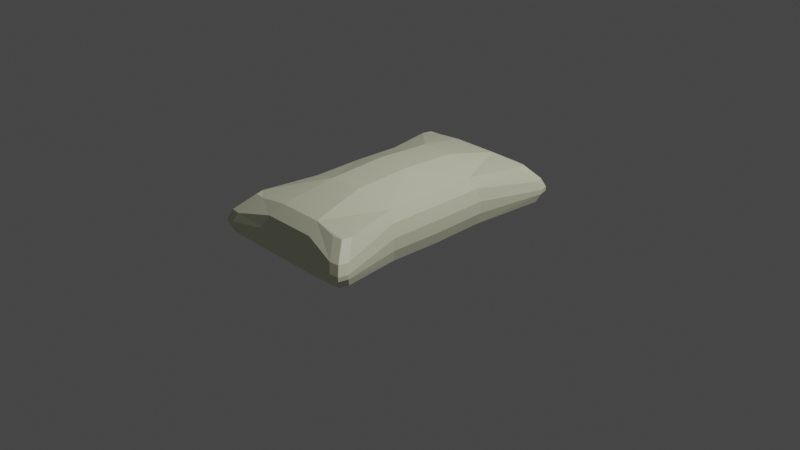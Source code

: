 # Source: Pillow.blend  (saved by Blender 2.80.75; exported with 4.5.12 LTS)
import bpy
from mathutils import Matrix  # noqa: F401  (used for matrix-valued properties, if any)

bpy.ops.wm.read_factory_settings(use_empty=True)
scene = bpy.context.scene
scene.name = 'Scene'

# ---- collections
col_collection = bpy.data.collections.new('Collection'); scene.collection.children.link(col_collection)

# ---- materials (node trees are filled in below, after node groups)
mat_pillow = bpy.data.materials.new('Pillow')
mat_pillow.use_transparent_shadow = False

# ---- material node trees
mat_pillow.use_nodes = True; mat_pillow.node_tree.nodes.clear()
_N = mat_pillow.node_tree.nodes; _L = mat_pillow.node_tree.links
n0 = _N.new('ShaderNodeOutputMaterial'); n0.name = 'Material Output'; n0.location = (300, 300)
n1 = _N.new('ShaderNodeBsdfPrincipled'); n1.name = 'Principled BSDF'; n1.location = (10, 300)
n1.distribution = 'GGX'
n1.subsurface_method = 'BURLEY'
n1.inputs[0].default_value = (0.7819, 0.8, 0.575, 1.0)
n1.inputs[3].default_value = 1.45
n1.inputs[27].default_value = (0.0, 0.0, 0.0, 1.0)
n1.inputs[28].default_value = 1.0
_L.new(n1.outputs[0], n0.inputs[0])
n0.is_active_output = True

# ---- world
world_world = bpy.data.worlds.new('World'); scene.world = world_world
world_world.use_nodes = True; world_world.node_tree.nodes.clear()
_N = world_world.node_tree.nodes; _L = world_world.node_tree.links
n0 = _N.new('ShaderNodeOutputWorld'); n0.name = 'World Output'; n0.location = (300, 300)
n1 = _N.new('ShaderNodeBackground'); n1.name = 'Background'; n1.location = (10, 300)
n1.inputs[0].default_value = (0.05088, 0.05088, 0.05088, 1.0)
_L.new(n1.outputs[0], n0.inputs[0])
n0.is_active_output = True
world_world.color = (0.05088, 0.05088, 0.05088)
world_world.use_sun_shadow = False
world_world.sun_shadow_jitter_overblur = 0.0

# ---- cameras
cam_camera = bpy.data.cameras.new('Camera')
cam_camera.clip_end = 100.0
cam_camera.ortho_scale = 7.314

# ---- lights
light_light = bpy.data.lights.new('Light', 'POINT')
light_light.transmission_factor = 0.0
light_light.energy = 1000.0
light_light.shadow_soft_size = 0.1
light_light.shadow_maximum_resolution = 0.006
light_light.use_absolute_resolution = True

# ---- meshes
me_cube_001 = bpy.data.meshes.new('Cube.001')
me_cube_001.from_pydata([(-0.4921, -0.4116, 0.3415), (-0.5845, -0.4466, 0.2574), (-0.6156, -0.461, 0.1526), (0.3526, -0.4116, 0.3415), (0.4104, -0.4466, 0.2574), (0.4415, -0.461, 0.1526), (-0.514, -0.4138, -0.09258), (-0.5858, -0.4472, -0.05105), (-0.6156, -0.461, 0.04921), (0.34, -0.4138, -0.09258), (0.4118, -0.4472, -0.05105), (0.4415, -0.461, 0.04921), (-0.2663, -0.9286, 0.3415), (-0.4921, 0.4116, 0.3415), (-0.5845, 0.4466, 0.2574), (0.1268, -0.9286, 0.3415), (-0.6156, 0.461, 0.1526), (0.1445, -1.02, 0.2574), (0.3526, 0.4116, 0.3415), (-0.3185, -1.02, 0.2574), (0.1589, -1.057, 0.1526), (0.4104, 0.4466, 0.2574), (-0.333, -1.057, 0.1526), (0.4415, 0.461, 0.1526), (-0.514, 0.4138, -0.09258), (0.1117, -0.9342, -0.09258), (-0.2857, -0.9342, -0.09258), (-0.5858, 0.4472, -0.05105), (-0.3192, -1.021, -0.05105), (-0.6156, 0.461, 0.04921), (0.1451, -1.021, -0.05105), (0.34, 0.4138, -0.09258), (0.4118, 0.4472, -0.05105), (-0.333, -1.057, 0.04921), (0.4415, 0.461, 0.04921), (0.1589, -1.057, 0.04921), (-0.2663, 0.9286, 0.3415), (0.1268, 0.9286, 0.3415), (0.1445, 1.02, 0.2574), (-0.3185, 1.02, 0.2574), (0.1589, 1.057, 0.1526), (-0.333, 1.057, 0.1526), (0.0553, -0.3715, -0.09258), (-0.2294, -0.3715, -0.09258), (-0.2105, -0.4844, 0.4346), (0.07106, -0.4844, 0.4346), (0.458, -0.8821, 0.3167), (0.3507, -0.9663, 0.3167), (0.1117, 0.9342, -0.09258), (-0.2857, 0.9342, -0.09258), (-0.3192, 1.021, -0.05105), (0.1451, 1.021, -0.05105), (-0.333, 1.057, 0.04921), (0.1589, 1.057, 0.04921), (0.4359, -0.9588, 0.3167), (0.5806, -1.03, 0.1191), (0.481, -1.117, 0.1191), (0.5613, -1.107, 0.1191), (0.5505, -0.9981, 0.1924), (0.4493, -1.086, 0.1924), (0.0553, 0.3715, -0.09258), (-0.2294, 0.3715, -0.09258), (0.5306, -1.076, 0.1924), (0.481, -1.117, 0.08384), (-0.2105, 0.4844, 0.4346), (0.07106, 0.4844, 0.4346), (0.5806, -1.03, 0.08384), (0.5613, -1.107, 0.08384), (0.458, 0.8821, 0.3167), (0.3507, 0.9663, 0.3167), (0.4359, 0.9588, 0.3167), (0.5806, 1.03, 0.1191), (0.481, 1.117, 0.1191), (0.5613, 1.107, 0.1191), (0.5505, 0.9981, 0.1924), (0.4493, 1.086, 0.1924), (0.5306, 1.076, 0.1924), (0.481, 1.117, 0.08384), (0.5806, 1.03, 0.08384), (0.5613, 1.107, 0.08384), (0.3757, 1.013, -0.01541), (0.4828, 0.9287, -0.01541), (0.4607, 1.006, -0.01541), (0.4506, 1.087, 0.01366), (0.5518, 0.9994, 0.01366), (0.532, 1.077, 0.01366), (-0.5045, 0.9398, 0.3145), (-0.6101, 0.857, 0.3145), (-0.5883, 0.9325, 0.3145), (-0.6575, 1.118, 0.1191), (-0.7555, 1.032, 0.1191), (-0.7366, 1.108, 0.1191), (-0.6258, 1.087, 0.1924), (-0.7254, 1.001, 0.1924), (-0.7059, 1.077, 0.1924), (-0.7555, 1.032, 0.08384), (-0.6575, 1.118, 0.08384), (-0.7366, 1.108, 0.08384), (-0.6577, 0.9312, -0.01541), (-0.5523, 1.014, -0.01541), (-0.636, 1.007, -0.01541), (-0.7267, 1.002, 0.01366), (-0.6271, 1.088, 0.01366), (-0.7072, 1.078, 0.01366), (-0.4987, 2.921e-11, 0.3455), (-0.5923, 2.921e-11, 0.2607), (-0.6239, 2.921e-11, 0.1542), (0.3593, 2.921e-11, 0.3455), (0.4182, 2.921e-11, 0.2607), (0.4498, 2.921e-11, 0.1542), (-0.5207, 2.921e-11, -0.09675), (-0.5937, 2.921e-11, -0.05457), (-0.6239, 2.921e-11, 0.04726), (0.3467, 2.921e-11, -0.09675), (0.4196, 3.03e-08, -0.05457), (0.4498, 2.921e-11, 0.04726), (0.07327, 3.525e-11, 0.4581), (-0.2127, 3.525e-11, 0.4581), (-0.2316, -3.024e-08, -0.09675), (0.05753, -3.024e-08, -0.09675), (0.3757, -1.013, -0.01541), (0.4828, -0.9287, -0.01541), (0.4607, -1.006, -0.01541), (0.4506, -1.087, 0.01366), (0.5518, -0.9994, 0.01366), (0.532, -1.077, 0.01366), (-0.5045, -0.9398, 0.3145), (-0.6101, -0.857, 0.3145), (-0.5883, -0.9325, 0.3145), (-0.6575, -1.118, 0.1191), (-0.7555, -1.032, 0.1191), (-0.7366, -1.108, 0.1191), (-0.6258, -1.087, 0.1924), (-0.7254, -1.001, 0.1924), (-0.7059, -1.077, 0.1924), (-0.7555, -1.032, 0.08384), (-0.6575, -1.118, 0.08384), (-0.7366, -1.108, 0.08384), (-0.6577, -0.9312, -0.01541), (-0.5523, -1.014, -0.01541), (-0.636, -1.007, -0.01541), (-0.7267, -1.002, 0.01366), (-0.6271, -1.088, 0.01366), (-0.7072, -1.078, 0.01366)], [], [(67, 63, 123, 125), (38, 75, 72, 40), (33, 35, 20, 22), (104, 105, 1, 0), (86, 36, 39, 92), (101, 27, 29, 95), (68, 18, 21, 74), (83, 51, 53, 77), (1, 2, 130, 133), (138, 141, 7, 6), (0, 1, 133, 127), (26, 43, 42, 25), (14, 93, 90, 16), (120, 123, 30, 25), (28, 33, 136, 142), (98, 100, 99, 49, 61, 24), (98, 24, 27, 101), (48, 80, 82, 81, 31, 60), (80, 48, 51, 83), (9, 10, 124, 121), (19, 22, 20, 17), (54, 47, 59, 62), (58, 62, 57, 55), (35, 63, 56, 20), (114, 32, 34, 115), (66, 11, 5, 55), (113, 31, 32, 114), (50, 102, 96, 52), (113, 114, 10, 9), (49, 99, 102, 50), (25, 42, 9, 121, 122, 120), (26, 28, 142, 139), (112, 106, 16, 29), (78, 71, 23, 34), (138, 6, 43, 26, 139, 140), (74, 21, 23, 71), (123, 63, 35, 30), (46, 58, 4, 3), (105, 14, 16, 106), (126, 132, 19, 12), (104, 13, 14, 105), (53, 40, 72, 77), (58, 55, 5, 4), (13, 87, 93, 14), (55, 57, 67, 66), (126, 128, 134, 132), (57, 56, 63, 67), (37, 69, 75, 38), (37, 36, 64, 65), (125, 123, 120, 122), (62, 59, 56, 57), (49, 48, 60, 61), (66, 67, 125, 124), (124, 125, 122, 121), (46, 54, 62, 58), (12, 19, 17, 15), (136, 33, 22, 129), (25, 30, 28, 26), (32, 84, 78, 34), (51, 50, 52, 53), (31, 81, 84, 32), (48, 49, 50, 51), (30, 35, 33, 28), (10, 11, 66, 124), (15, 45, 44, 12), (15, 17, 59, 47), (96, 89, 41, 52), (39, 38, 40, 41), (92, 39, 41, 89), (36, 37, 38, 39), (132, 129, 22, 19), (8, 135, 130, 2), (29, 16, 90, 95), (52, 41, 40, 53), (128, 127, 133, 134), (46, 3, 45, 15, 47, 54), (68, 74, 76, 70), (70, 76, 75, 69), (74, 71, 73, 76), (76, 73, 72, 75), (84, 81, 82, 85), (85, 82, 80, 83), (78, 84, 85, 79), (79, 85, 83, 77), (71, 78, 79, 73), (73, 79, 77, 72), (68, 70, 69, 37, 65, 18), (86, 92, 94, 88), (88, 94, 93, 87), (92, 89, 91, 94), (94, 91, 90, 93), (102, 99, 100, 103), (103, 100, 98, 101), (96, 102, 103, 97), (97, 103, 101, 95), (89, 96, 97, 91), (91, 97, 95, 90), (36, 86, 88, 87, 13, 64), (61, 60, 119, 118), (65, 64, 117, 116), (105, 106, 2, 1), (60, 31, 113, 119), (112, 8, 2, 106), (27, 111, 112, 29), (24, 110, 111, 27), (24, 61, 118, 110), (34, 23, 109, 115), (21, 108, 109, 23), (18, 107, 108, 21), (18, 65, 116, 107), (114, 115, 11, 10), (141, 135, 8, 7), (17, 20, 56, 59), (64, 13, 104, 117), (132, 134, 131, 129), (134, 133, 130, 131), (142, 143, 140, 139), (143, 141, 138, 140), (136, 137, 143, 142), (137, 135, 141, 143), (129, 131, 137, 136), (131, 130, 135, 137), (12, 44, 0, 127, 128, 126), (43, 118, 119, 42), (45, 116, 117, 44), (42, 119, 113, 9), (7, 8, 112, 111), (6, 7, 111, 110), (6, 110, 118, 43), (11, 115, 109, 5), (4, 5, 109, 108), (3, 4, 108, 107), (3, 107, 116, 45), (44, 117, 104, 0)])
_uv = me_cube_001.uv_layers.new(name='UVMap')
_uv.uv.foreach_set('vector', [0.4164, 0.4972, 0.4435, 0.4701, 0.375, 0.4627, 0.375, 0.493, 0.625, 0.4142, 0.625, 0.4624, 0.5533, 0.4701, 0.5533, 0.4167, 0.4435, 0.3333, 0.4435, 0.4167, 0.5533, 0.4167, 0.5533, 0.3333, 0.8499, 0.6351, 0.875, 0.6351, 0.875, 0.585, 0.8499, 0.5889, 0.819, 0.5167, 0.7833, 0.5167, 0.7892, 0.5, 0.8379, 0.5, 0.375, 0.2256, 0.375, 0.1651, 0.4435, 0.1667, 0.4435, 0.2304, 0.6501, 0.5368, 0.6501, 0.5889, 0.625, 0.585, 0.625, 0.525, 0.375, 0.4627, 0.375, 0.4143, 0.4435, 0.4167, 0.4435, 0.4701, 0.625, 0.165, 0.5533, 0.1667, 0.5533, 0.2304, 0.625, 0.2254, 0.149, 0.5358, 0.125, 0.5244, 0.125, 0.5849, 0.149, 0.5886, 0.8499, 0.5889, 0.875, 0.585, 0.875, 0.5246, 0.8499, 0.5365, 0.2163, 0.5159, 0.2163, 0.5886, 0.2837, 0.5886, 0.2837, 0.5159, 0.625, 0.165, 0.625, 0.2254, 0.5533, 0.2304, 0.5533, 0.1667, 0.3196, 0.5159, 0.3377, 0.5, 0.2893, 0.5, 0.2837, 0.5159, 0.375, 0.3357, 0.4435, 0.3333, 0.4435, 0.2794, 0.375, 0.2868, 0.149, 0.5358, 0.1582, 0.5218, 0.1799, 0.5159, 0.2163, 0.5159, 0.2163, 0.5886, 0.149, 0.5886, 0.149, 0.5358, 0.149, 0.5886, 0.125, 0.5849, 0.125, 0.5244, 0.2837, 0.5159, 0.3196, 0.5159, 0.3417, 0.5219, 0.351, 0.5361, 0.351, 0.5886, 0.2837, 0.5886, 0.3196, 0.5159, 0.2837, 0.5159, 0.2893, 0.5, 0.3377, 0.5, 0.351, 0.5886, 0.375, 0.5849, 0.375, 0.5248, 0.351, 0.5361, 0.625, 0.3358, 0.5533, 0.3333, 0.5533, 0.4167, 0.625, 0.4142, 0.6501, 0.5167, 0.6815, 0.5167, 0.6626, 0.5, 0.6425, 0.5095, 0.625, 0.525, 0.625, 0.5049, 0.5805, 0.5018, 0.5533, 0.5199, 0.4435, 0.4167, 0.4435, 0.4701, 0.5533, 0.4701, 0.5533, 0.4167, 0.375, 0.6351, 0.375, 0.5849, 0.4435, 0.5833, 0.4435, 0.6351, 0.4435, 0.5199, 0.4435, 0.5833, 0.5533, 0.5833, 0.5533, 0.5199, 0.351, 0.6351, 0.351, 0.5886, 0.375, 0.5849, 0.375, 0.6351, 0.375, 0.3357, 0.375, 0.2868, 0.4435, 0.2794, 0.4435, 0.3333, 0.351, 0.6351, 0.375, 0.6351, 0.375, 0.5849, 0.351, 0.5886, 0.2163, 0.5159, 0.1799, 0.5159, 0.1618, 0.5, 0.2107, 0.5, 0.2837, 0.5159, 0.2837, 0.5886, 0.351, 0.5886, 0.351, 0.5361, 0.3417, 0.5219, 0.3196, 0.5159, 0.2163, 0.5159, 0.2107, 0.5, 0.1618, 0.5, 0.1799, 0.5159, 0.4435, 0.1149, 0.5533, 0.1149, 0.5533, 0.1667, 0.4435, 0.1667, 0.4435, 0.5199, 0.5533, 0.5199, 0.5533, 0.5833, 0.4435, 0.5833, 0.149, 0.5358, 0.149, 0.5886, 0.2163, 0.5886, 0.2163, 0.5159, 0.1799, 0.5159, 0.1582, 0.5218, 0.625, 0.525, 0.625, 0.585, 0.5533, 0.5833, 0.5533, 0.5199, 0.375, 0.4627, 0.4435, 0.4701, 0.4435, 0.4167, 0.375, 0.4143, 0.6501, 0.5368, 0.625, 0.525, 0.625, 0.585, 0.6501, 0.5889, 0.625, 0.1149, 0.625, 0.165, 0.5533, 0.1667, 0.5533, 0.1149, 0.819, 0.5167, 0.8379, 0.5, 0.7892, 0.5, 0.7833, 0.5167, 0.8499, 0.6351, 0.8499, 0.5889, 0.875, 0.585, 0.875, 0.6351, 0.4435, 0.4167, 0.5533, 0.4167, 0.5533, 0.4701, 0.4435, 0.4701, 0.625, 0.525, 0.5533, 0.5199, 0.5533, 0.5833, 0.625, 0.585, 0.8499, 0.5889, 0.8499, 0.5365, 0.875, 0.5246, 0.875, 0.585, 0.5533, 0.5199, 0.5533, 0.5, 0.4435, 0.5, 0.4435, 0.5199, 0.819, 0.5167, 0.8499, 0.5167, 0.8576, 0.5094, 0.8379, 0.5, 0.5533, 0.5, 0.5533, 0.4701, 0.4435, 0.4701, 0.4435, 0.5, 0.7167, 0.5167, 0.6815, 0.5167, 0.6626, 0.5, 0.7108, 0.5, 0.7167, 0.5167, 0.7833, 0.5167, 0.7833, 0.5889, 0.7167, 0.5889, 0.3578, 0.5095, 0.3377, 0.5, 0.3196, 0.5159, 0.351, 0.5159, 0.625, 0.4926, 0.625, 0.4624, 0.5533, 0.4701, 0.5805, 0.4972, 0.2163, 0.5159, 0.2837, 0.5159, 0.2837, 0.5886, 0.2163, 0.5886, 0.4435, 0.5199, 0.4164, 0.5018, 0.375, 0.5047, 0.375, 0.5248, 0.375, 0.5248, 0.3606, 0.5114, 0.351, 0.5159, 0.351, 0.5361, 0.6501, 0.5368, 0.6501, 0.5167, 0.6394, 0.5116, 0.625, 0.525, 0.7833, 0.5167, 0.7892, 0.5, 0.7108, 0.5, 0.7167, 0.5167, 0.4435, 0.2794, 0.4435, 0.3333, 0.5533, 0.3333, 0.5533, 0.2794, 0.2837, 0.5159, 0.2893, 0.5, 0.2107, 0.5, 0.2163, 0.5159, 0.375, 0.5849, 0.375, 0.5248, 0.4435, 0.5199, 0.4435, 0.5833, 0.375, 0.4143, 0.375, 0.3357, 0.4435, 0.3333, 0.4435, 0.4167, 0.351, 0.5886, 0.351, 0.5361, 0.375, 0.5248, 0.375, 0.5849, 0.2837, 0.5159, 0.2163, 0.5159, 0.2107, 0.5, 0.2893, 0.5, 0.375, 0.4143, 0.4435, 0.4167, 0.4435, 0.3333, 0.375, 0.3357, 0.375, 0.5849, 0.4435, 0.5833, 0.4435, 0.5199, 0.375, 0.5248, 0.7167, 0.5167, 0.7167, 0.5889, 0.7833, 0.5889, 0.7833, 0.5167, 0.7167, 0.5167, 0.7108, 0.5, 0.6626, 0.5, 0.6815, 0.5167, 0.4435, 0.2794, 0.5533, 0.2794, 0.5533, 0.3333, 0.4435, 0.3333, 0.625, 0.3358, 0.625, 0.4142, 0.5533, 0.4167, 0.5533, 0.3333, 0.625, 0.2871, 0.625, 0.3358, 0.5533, 0.3333, 0.5533, 0.2794, 0.7833, 0.5167, 0.7167, 0.5167, 0.7108, 0.5, 0.7892, 0.5, 0.625, 0.2871, 0.5533, 0.2794, 0.5533, 0.3333, 0.625, 0.3358, 0.4435, 0.1667, 0.4435, 0.2304, 0.5533, 0.2304, 0.5533, 0.1667, 0.4435, 0.1667, 0.5533, 0.1667, 0.5533, 0.2304, 0.4435, 0.2304, 0.4435, 0.3333, 0.5533, 0.3333, 0.5533, 0.4167, 0.4435, 0.4167, 0.8499, 0.5167, 0.8499, 0.5365, 0.875, 0.5246, 0.8609, 0.5115, 0.6501, 0.5368, 0.6501, 0.5889, 0.7167, 0.5889, 0.7167, 0.5167, 0.6815, 0.5167, 0.6594, 0.5227, 0.6501, 0.5368, 0.625, 0.525, 0.6394, 0.5116, 0.6501, 0.5167, 0.6501, 0.5167, 0.6425, 0.5095, 0.6626, 0.5, 0.6815, 0.5167, 0.625, 0.525, 0.5533, 0.5199, 0.5805, 0.5018, 0.625, 0.5049, 0.625, 0.4926, 0.5805, 0.4972, 0.5533, 0.4701, 0.625, 0.4624, 0.375, 0.5248, 0.351, 0.5361, 0.351, 0.5159, 0.3606, 0.5114, 0.3578, 0.5095, 0.351, 0.5159, 0.3196, 0.5159, 0.3377, 0.5, 0.4435, 0.5199, 0.375, 0.5248, 0.375, 0.5047, 0.4164, 0.5018, 0.4164, 0.4972, 0.375, 0.493, 0.375, 0.4627, 0.4435, 0.4701, 0.5533, 0.5199, 0.4435, 0.5199, 0.4435, 0.5, 0.5533, 0.5, 0.5533, 0.5, 0.4435, 0.5, 0.4435, 0.4701, 0.5533, 0.4701, 0.6501, 0.5368, 0.6594, 0.5227, 0.6815, 0.5167, 0.7167, 0.5167, 0.7167, 0.5889, 0.6501, 0.5889, 0.819, 0.5167, 0.8379, 0.5, 0.8576, 0.5094, 0.8499, 0.5167, 0.8499, 0.5167, 0.8609, 0.5115, 0.875, 0.5246, 0.8499, 0.5365, 0.625, 0.2871, 0.5533, 0.2794, 0.5801, 0.2527, 0.625, 0.2574, 0.625, 0.2451, 0.5801, 0.2482, 0.5533, 0.2304, 0.625, 0.2254, 0.1618, 0.5, 0.1799, 0.5159, 0.149, 0.5159, 0.142, 0.5094, 0.1391, 0.5113, 0.149, 0.5159, 0.149, 0.5358, 0.125, 0.5244, 0.4435, 0.2794, 0.375, 0.2868, 0.375, 0.257, 0.4168, 0.2527, 0.4168, 0.2482, 0.375, 0.2453, 0.375, 0.2256, 0.4435, 0.2304, 0.5533, 0.2794, 0.4435, 0.2794, 0.4435, 0.25, 0.5533, 0.25, 0.5533, 0.25, 0.4435, 0.25, 0.4435, 0.2304, 0.5533, 0.2304, 0.7833, 0.5167, 0.819, 0.5167, 0.8407, 0.5226, 0.8499, 0.5365, 0.8499, 0.5889, 0.7833, 0.5889, 0.2163, 0.5886, 0.2837, 0.5886, 0.2837, 0.6367, 0.2163, 0.6367, 0.7167, 0.5889, 0.7833, 0.5889, 0.7833, 0.6367, 0.7167, 0.6367, 0.625, 0.1149, 0.5533, 0.1149, 0.5533, 0.1667, 0.625, 0.165, 0.2837, 0.5886, 0.351, 0.5886, 0.351, 0.6351, 0.2837, 0.6367, 0.4435, 0.1149, 0.4435, 0.1667, 0.5533, 0.1667, 0.5533, 0.1149, 0.375, 0.1651, 0.375, 0.1149, 0.4435, 0.1149, 0.4435, 0.1667, 0.149, 0.5886, 0.149, 0.6351, 0.125, 0.6351, 0.125, 0.5849, 0.149, 0.5886, 0.2163, 0.5886, 0.2163, 0.6367, 0.149, 0.6351, 0.4435, 0.5833, 0.5533, 0.5833, 0.5533, 0.6351, 0.4435, 0.6351, 0.625, 0.585, 0.625, 0.6351, 0.5533, 0.6351, 0.5533, 0.5833, 0.6501, 0.5889, 0.6501, 0.6351, 0.625, 0.6351, 0.625, 0.585, 0.6501, 0.5889, 0.7167, 0.5889, 0.7167, 0.6367, 0.6501, 0.6351, 0.375, 0.6351, 0.4435, 0.6351, 0.4435, 0.5833, 0.375, 0.5849, 0.375, 0.2256, 0.4435, 0.2304, 0.4435, 0.1667, 0.375, 0.1651, 0.625, 0.4142, 0.5533, 0.4167, 0.5533, 0.4701, 0.625, 0.4624, 0.7833, 0.5889, 0.8499, 0.5889, 0.8499, 0.6351, 0.7833, 0.6367, 0.625, 0.2871, 0.625, 0.2574, 0.5801, 0.2527, 0.5533, 0.2794, 0.625, 0.2451, 0.625, 0.2254, 0.5533, 0.2304, 0.5801, 0.2482, 0.1618, 0.5, 0.142, 0.5094, 0.149, 0.5159, 0.1799, 0.5159, 0.1391, 0.5113, 0.125, 0.5244, 0.149, 0.5358, 0.149, 0.5159, 0.4435, 0.2794, 0.4168, 0.2527, 0.375, 0.257, 0.375, 0.2868, 0.4168, 0.2482, 0.4435, 0.2304, 0.375, 0.2256, 0.375, 0.2453, 0.5533, 0.2794, 0.5533, 0.25, 0.4435, 0.25, 0.4435, 0.2794, 0.5533, 0.25, 0.5533, 0.2304, 0.4435, 0.2304, 0.4435, 0.25, 0.7833, 0.5167, 0.7833, 0.5889, 0.8499, 0.5889, 0.8499, 0.5365, 0.8407, 0.5226, 0.819, 0.5167, 0.2163, 0.5886, 0.2163, 0.6367, 0.2837, 0.6367, 0.2837, 0.5886, 0.7167, 0.5889, 0.7167, 0.6367, 0.7833, 0.6367, 0.7833, 0.5889, 0.2837, 0.5886, 0.2837, 0.6367, 0.351, 0.6351, 0.351, 0.5886, 0.375, 0.1651, 0.4435, 0.1667, 0.4435, 0.1149, 0.375, 0.1149, 0.149, 0.5886, 0.125, 0.5849, 0.125, 0.6351, 0.149, 0.6351, 0.149, 0.5886, 0.149, 0.6351, 0.2163, 0.6367, 0.2163, 0.5886, 0.4435, 0.5833, 0.4435, 0.6351, 0.5533, 0.6351, 0.5533, 0.5833, 0.625, 0.585, 0.5533, 0.5833, 0.5533, 0.6351, 0.625, 0.6351, 0.6501, 0.5889, 0.625, 0.585, 0.625, 0.6351, 0.6501, 0.6351, 0.6501, 0.5889, 0.6501, 0.6351, 0.7167, 0.6367, 0.7167, 0.5889, 0.7833, 0.5889, 0.7833, 0.6367, 0.8499, 0.6351, 0.8499, 0.5889])
me_cube_001.materials.append(mat_pillow)
me_cube_001.use_remesh_preserve_volume = False
me_cube_001.use_remesh_preserve_attributes = False
me_cube_001.use_mirror_vertex_groups = False
me_cube_001.update()

# ---- objects
ob_light = bpy.data.objects.new('Light', light_light)
ob_camera = bpy.data.objects.new('Camera', cam_camera)
ob_cube_001 = bpy.data.objects.new('Cube.001', me_cube_001)

# ---- transforms, parenting, visibility, modifiers, constraints
ob_light.location = (4.076, 1.005, 5.904)
ob_light.rotation_euler = (0.6503, 0.05522, 1.866)
ob_light.lock_rotations_4d = False
ob_light.empty_display_type = 'ARROWS'
ob_light.color = (0.0, 0.0, 0.0, 0.0)
ob_light.lineart.crease_threshold = 0.0
ob_camera.location = (7.359, -6.926, 4.958)
ob_camera.rotation_euler = (1.109, 0.0, 0.8149)
ob_camera.lock_rotations_4d = False
ob_camera.empty_display_type = 'ARROWS'
ob_camera.color = (0.0, 0.0, 0.0, 0.0)
ob_camera.display_type = 'WIRE'
ob_camera.lineart.crease_threshold = 0.0
ob_cube_001.location = (0.0, 0.0, 0.0)
ob_cube_001.scale = (1.285, 1.285, 1.285)
ob_cube_001.lineart.crease_threshold = 0.0

# ---- collection membership
col_collection.objects.link(ob_light)
col_collection.objects.link(ob_camera)
col_collection.objects.link(ob_cube_001)

# ---- scene / render settings (as saved in the file)
scene.camera = ob_camera
scene.frame_start = 1; scene.frame_end = 250; scene.frame_set(1)
scene.render.engine = 'BLENDER_EEVEE_NEXT'
scene.cycles.use_denoising = False
scene.cycles.samples = 128
scene.cycles.sampling_pattern = 'TABULATED_SOBOL'
scene.cycles.use_adaptive_sampling = False
scene.cycles.use_light_tree = False
scene.view_settings.view_transform = 'Filmic'
bpy.context.view_layer.update()

